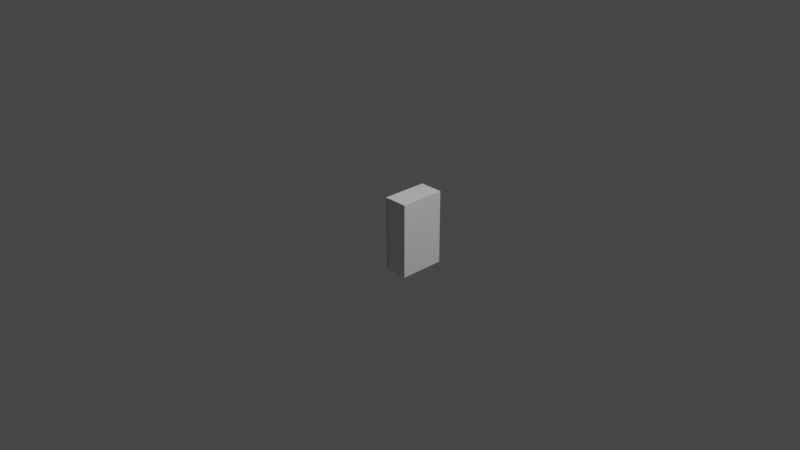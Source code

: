 # Source: Cupboard_Top_Single.blend  (saved by Blender 2.90.8; exported with 4.5.12 LTS)
import bpy
from mathutils import Matrix  # noqa: F401  (used for matrix-valued properties, if any)

bpy.ops.wm.read_factory_settings(use_empty=True)
scene = bpy.context.scene
scene.name = 'Scene'

# ---- collections
col_collection = bpy.data.collections.new('Collection'); scene.collection.children.link(col_collection)

# ---- world
world_world = bpy.data.worlds.new('World'); scene.world = world_world
world_world.use_nodes = True; world_world.node_tree.nodes.clear()
_N = world_world.node_tree.nodes; _L = world_world.node_tree.links
n0 = _N.new('ShaderNodeOutputWorld'); n0.name = 'World Output'; n0.location = (300, 300)
n1 = _N.new('ShaderNodeBackground'); n1.name = 'Background'; n1.location = (10, 300)
n1.inputs[0].default_value = (0.05088, 0.05088, 0.05088, 1.0)
_L.new(n1.outputs[0], n0.inputs[0])
n0.is_active_output = True
world_world.color = (0.05088, 0.05088, 0.05088)
world_world.use_sun_shadow = False
world_world.sun_shadow_jitter_overblur = 0.0

# ---- cameras
cam_camera = bpy.data.cameras.new('Camera')
cam_camera.clip_end = 100.0
cam_camera.ortho_scale = 7.314

# ---- lights
light_light = bpy.data.lights.new('Light', 'POINT')
light_light.transmission_factor = 0.0
light_light.energy = 1000.0
light_light.shadow_soft_size = 0.1
light_light.shadow_maximum_resolution = 0.006
light_light.use_absolute_resolution = True

# ---- meshes
me_cupboard_top_single = bpy.data.meshes.new('Cupboard_Top_Single')
me_cupboard_top_single.from_pydata([(0.16, -0.2462, -0.3885), (0.16, -0.2462, 0.4115), (0.16, 0.2462, -0.3885), (0.16, 0.2462, 0.4115), (-0.06817, -0.2462, -0.3885), (-0.06817, -0.2462, 0.4115), (-0.06817, 0.2462, -0.3885), (-0.06817, 0.2462, 0.4115), (0.1451, -0.2052, -0.3471), (0.1451, -0.2052, 0.3668), (0.1451, 0.2052, -0.3471), (0.1451, 0.2052, 0.3668), (-0.06817, -0.2052, -0.3471), (-0.06817, -0.2052, 0.3668), (-0.06817, 0.2052, -0.3471), (-0.06817, 0.2052, 0.3668), (0.16, -0.2462, -0.1242), (-0.06817, 0.2462, -0.1242), (0.16, 0.2462, -0.1242), (-0.06817, -0.2462, -0.1242), (0.1451, -0.2052, -0.1242), (-0.06817, 0.2052, -0.1242), (0.1451, 0.2052, -0.1242), (-0.06817, -0.2052, -0.1242), (-0.06817, 0.2462, -0.1514), (-0.06817, 0.2052, -0.1514), (0.16, -0.2462, -0.1514), (0.16, 0.2462, -0.1514), (-0.06817, -0.2462, -0.1514), (0.1451, -0.2052, -0.1514), (0.1451, 0.2052, -0.1514), (-0.06817, -0.2052, -0.1514), (0.16, -0.2462, 0.1121), (0.16, 0.2462, 0.1121), (-0.06817, -0.2462, 0.1121), (0.1451, -0.2052, 0.1121), (0.1451, 0.2052, 0.1121), (-0.06817, -0.2052, 0.1121), (-0.06817, 0.2462, 0.1121), (-0.06817, 0.2052, 0.1121), (0.16, -0.2462, 0.135), (0.16, 0.2462, 0.135), (-0.06817, -0.2462, 0.135), (0.1451, -0.2052, 0.135), (0.1451, 0.2052, 0.135), (-0.06817, -0.2052, 0.135), (-0.06817, 0.2462, 0.135), (-0.06817, 0.2052, 0.135), (-0.08438, -0.2462, 0.4115), (-0.08438, 0.2462, 0.4115), (-0.08438, 0.2462, -0.1514), (-0.08438, 0.2462, -0.3885), (-0.08438, -0.2462, 0.135), (-0.08438, -0.2462, -0.3885), (-0.08438, -0.2052, 0.3668), (-0.08438, 0.2052, 0.3668), (-0.08438, 0.2052, -0.1514), (-0.08438, 0.2052, -0.3471), (-0.08438, -0.2052, 0.135), (-0.08438, -0.2052, -0.3471), (-0.08438, 0.2462, 0.1121), (-0.08438, 0.2462, -0.1242), (-0.08438, -0.2462, -0.1514), (-0.08438, -0.2462, -0.1242), (-0.08438, 0.2052, 0.1121), (-0.08438, 0.2052, -0.1242), (-0.08438, -0.2052, -0.1514), (-0.08438, -0.2052, -0.1242), (-0.08438, -0.2462, 0.1121), (-0.08438, -0.2052, 0.1121), (-0.08438, 0.2462, 0.135), (-0.08438, 0.2052, 0.135)], [], [(0, 4, 6, 2), (27, 2, 6, 24), (5, 1, 3, 7), (26, 0, 2, 27), (28, 4, 0, 26), (8, 10, 14, 12), (30, 25, 14, 10), (13, 15, 11, 9), (29, 30, 10, 8), (31, 29, 8, 12), (45, 37, 69, 58), (28, 19, 63, 62), (46, 38, 60, 70), (25, 21, 65, 56), (37, 23, 67, 69), (14, 25, 56, 57), (37, 35, 20, 23), (35, 36, 22, 20), (36, 39, 21, 22), (34, 19, 16, 32), (32, 16, 18, 33), (33, 18, 17, 38), (5, 7, 49, 48), (17, 24, 50, 61), (21, 25, 31, 23), (22, 21, 23, 20), (19, 28, 26, 16), (16, 26, 27, 18), (18, 27, 24, 17), (25, 30, 29, 31), (41, 33, 38, 46), (40, 32, 33, 41), (42, 34, 32, 40), (35, 37, 39, 36), (45, 43, 44, 47), (38, 17, 61, 60), (31, 12, 59, 66), (12, 14, 57, 59), (13, 9, 43, 45), (9, 11, 44, 43), (11, 15, 47, 44), (5, 42, 40, 1), (1, 40, 41, 3), (3, 41, 46, 7), (34, 42, 52, 68), (37, 45, 47, 39), (48, 49, 55, 54), (50, 51, 57, 56), (52, 48, 54, 58), (51, 53, 59, 57), (62, 63, 67, 66), (60, 61, 65, 64), (53, 62, 66, 59), (61, 50, 56, 65), (70, 60, 64, 71), (63, 68, 69, 67), (49, 70, 71, 55), (68, 52, 58, 69), (6, 4, 53, 51), (13, 45, 58, 54), (39, 47, 71, 64), (7, 46, 70, 49), (24, 6, 51, 50), (21, 39, 64, 65), (47, 15, 55, 71), (4, 28, 62, 53), (15, 13, 54, 55), (19, 34, 68, 63), (42, 5, 48, 52), (23, 31, 66, 67)])
_uv = me_cupboard_top_single.uv_layers.new(name='UVMap')
_uv.uv.foreach_set('vector', [0.5529, 0.3573, 0.6528, 0.3573, 0.6528, 0.5729, 0.5529, 0.5729, 0.6586, 0.2519, 0.6586, 0.3557, 0.5587, 0.3557, 0.5587, 0.2519, 0.6683, 0.3573, 0.7681, 0.3573, 0.7681, 0.5729, 0.6683, 0.5729, 0.987, 0.5825, 0.987, 0.6863, 0.7715, 0.6863, 0.7715, 0.5825, 0.6664, 0.1094, 0.6664, 0.005587, 0.7663, 0.005587, 0.7663, 0.1094, 0.1854, 0.6146, 0.005798, 0.6146, 0.005798, 0.5213, 0.1854, 0.5213, 0.6648, 0.6632, 0.5715, 0.6632, 0.5715, 0.5775, 0.6648, 0.5775, 0.1852, 0.9888, 0.005581, 0.9888, 0.005581, 0.8954, 0.1852, 0.8954, 0.984, 0.1007, 0.8043, 0.1007, 0.8043, 0.01501, 0.984, 0.01501, 0.7588, 0.6632, 0.6655, 0.6632, 0.6655, 0.5775, 0.7588, 0.5775, 0.7588, 0.7886, 0.7588, 0.7785, 0.7659, 0.7785, 0.7659, 0.7886, 0.6664, 0.1094, 0.6664, 0.1212, 0.6593, 0.1212, 0.6593, 0.1094, 0.5587, 0.1265, 0.5587, 0.1366, 0.5516, 0.1366, 0.5516, 0.1265, 0.5715, 0.6632, 0.5715, 0.6751, 0.5644, 0.6751, 0.5644, 0.6632, 0.7588, 0.7785, 0.7588, 0.6751, 0.7659, 0.6751, 0.7659, 0.7785, 0.5715, 0.5775, 0.5715, 0.6632, 0.5644, 0.6632, 0.5644, 0.5775, 0.7588, 0.7785, 0.6655, 0.7785, 0.6655, 0.6751, 0.7588, 0.6751, 0.8043, 0.1126, 0.984, 0.1126, 0.984, 0.216, 0.8043, 0.216, 0.6648, 0.7785, 0.5715, 0.7785, 0.5715, 0.6751, 0.6648, 0.6751, 0.6664, 0.2247, 0.6664, 0.1212, 0.7663, 0.1212, 0.7663, 0.2247, 0.987, 0.4672, 0.987, 0.5706, 0.7715, 0.5706, 0.7715, 0.4672, 0.6586, 0.1366, 0.6586, 0.24, 0.5587, 0.24, 0.5587, 0.1366, 0.6683, 0.3573, 0.6683, 0.5729, 0.6612, 0.5729, 0.6612, 0.3573, 0.5587, 0.24, 0.5587, 0.2519, 0.5516, 0.2519, 0.5516, 0.24, 0.8043, 0.1126, 0.8043, 0.1007, 0.984, 0.1007, 0.984, 0.1126, 0.987, 0.6863, 0.987, 0.7796, 0.8074, 0.7796, 0.8074, 0.6863, 0.6664, 0.1212, 0.6664, 0.1094, 0.7663, 0.1094, 0.7663, 0.1212, 0.987, 0.5706, 0.987, 0.5825, 0.7715, 0.5825, 0.7715, 0.5706, 0.6586, 0.24, 0.6586, 0.2519, 0.5587, 0.2519, 0.5587, 0.24, 0.005798, 0.708, 0.005798, 0.6146, 0.1854, 0.6146, 0.1854, 0.708, 0.6586, 0.1265, 0.6586, 0.1366, 0.5587, 0.1366, 0.5587, 0.1265, 0.987, 0.4571, 0.987, 0.4672, 0.7715, 0.4672, 0.7715, 0.4571, 0.6664, 0.2347, 0.6664, 0.2247, 0.7663, 0.2247, 0.7663, 0.2347, 0.005581, 0.8954, 0.005581, 0.8021, 0.1852, 0.8021, 0.1852, 0.8954, 0.1854, 0.708, 0.1854, 0.8013, 0.005798, 0.8013, 0.005798, 0.708, 0.5587, 0.1366, 0.5587, 0.24, 0.5516, 0.24, 0.5516, 0.1366, 0.7588, 0.6632, 0.7588, 0.5775, 0.7659, 0.5775, 0.7659, 0.6632, 0.1854, 0.5213, 0.005798, 0.5213, 0.005798, 0.5142, 0.1854, 0.5142, 0.7588, 0.8901, 0.6655, 0.8901, 0.6655, 0.7886, 0.7588, 0.7886, 0.8043, 0.226, 0.984, 0.226, 0.984, 0.3275, 0.8043, 0.3275, 0.6648, 0.8901, 0.5715, 0.8901, 0.5715, 0.7886, 0.6648, 0.7886, 0.6664, 0.3558, 0.6664, 0.2347, 0.7663, 0.2347, 0.7663, 0.3558, 0.987, 0.3361, 0.987, 0.4571, 0.7715, 0.4571, 0.7715, 0.3361, 0.6586, 0.005475, 0.6586, 0.1265, 0.5587, 0.1265, 0.5587, 0.005474, 0.6664, 0.2247, 0.6664, 0.2347, 0.6593, 0.2347, 0.6593, 0.2247, 0.984, 0.216, 0.984, 0.226, 0.8043, 0.226, 0.8043, 0.216, 0.5528, 0.984, 0.3373, 0.984, 0.3552, 0.9644, 0.5349, 0.9644, 0.3373, 0.7376, 0.3373, 0.6338, 0.3552, 0.6519, 0.3552, 0.7376, 0.5528, 0.8629, 0.5528, 0.984, 0.5349, 0.9644, 0.5349, 0.8629, 0.3373, 0.6338, 0.5528, 0.6338, 0.5349, 0.6519, 0.3552, 0.6519, 0.5528, 0.7376, 0.5528, 0.7494, 0.5349, 0.7494, 0.5349, 0.7376, 0.3373, 0.8529, 0.3373, 0.7494, 0.3552, 0.7494, 0.3552, 0.8529, 0.5528, 0.6338, 0.5528, 0.7376, 0.5349, 0.7376, 0.5349, 0.6519, 0.3373, 0.7494, 0.3373, 0.7376, 0.3552, 0.7376, 0.3552, 0.7494, 0.3373, 0.8629, 0.3373, 0.8529, 0.3552, 0.8529, 0.3552, 0.8629, 0.5528, 0.7494, 0.5528, 0.8529, 0.5349, 0.8529, 0.5349, 0.7494, 0.3373, 0.984, 0.3373, 0.8629, 0.3552, 0.8629, 0.3552, 0.9644, 0.5528, 0.8529, 0.5528, 0.8629, 0.5349, 0.8629, 0.5349, 0.8529, 0.6528, 0.5729, 0.6528, 0.3573, 0.6599, 0.3573, 0.6599, 0.5729, 0.7588, 0.8901, 0.7588, 0.7886, 0.7659, 0.7886, 0.7659, 0.8901, 0.5715, 0.7785, 0.5715, 0.7886, 0.5644, 0.7886, 0.5644, 0.7785, 0.5587, 0.005474, 0.5587, 0.1265, 0.5516, 0.1265, 0.5516, 0.005475, 0.5587, 0.2519, 0.5587, 0.3557, 0.5516, 0.3557, 0.5516, 0.2519, 0.5715, 0.6751, 0.5715, 0.7785, 0.5644, 0.7785, 0.5644, 0.6751, 0.5715, 0.7886, 0.5715, 0.8901, 0.5644, 0.8901, 0.5644, 0.7886, 0.6664, 0.005587, 0.6664, 0.1094, 0.6593, 0.1094, 0.6593, 0.005588, 0.005581, 0.9888, 0.1852, 0.9888, 0.1852, 0.9959, 0.005581, 0.9959, 0.6664, 0.1212, 0.6664, 0.2247, 0.6593, 0.2247, 0.6593, 0.1212, 0.6664, 0.2347, 0.6664, 0.3558, 0.6593, 0.3558, 0.6593, 0.2347, 0.7588, 0.6751, 0.7588, 0.6632, 0.7659, 0.6632, 0.7659, 0.6751])
me_cupboard_top_single.materials.append(None)
me_cupboard_top_single.use_remesh_preserve_volume = False
me_cupboard_top_single.use_remesh_preserve_attributes = False
me_cupboard_top_single.use_mirror_vertex_groups = False
me_cupboard_top_single.update()
me_door_cupboard_top_single = bpy.data.meshes.new('Door_Cupboard_Top_Single')
me_door_cupboard_top_single.from_pydata([(0.001421, -0.43, -0.3179), (0.001421, -0.43, 0.3074), (0.005155, -0.06257, -0.3179), (0.005155, -0.06257, 0.3074), (-0.009754, -0.4046, -0.331), (-0.009754, -0.4046, 0.3204), (-0.006704, -0.08771, -0.331), (-0.006704, -0.08771, 0.3204), (-0.01079, -0.4924, -0.4036), (-0.01079, -0.4924, 0.3964), (-0.00579, 6.116e-05, -0.4036), (-0.00579, 6.078e-05, 0.3964), (-0.003438, -0.4047, -0.331), (-0.003438, -0.4047, 0.3204), (-0.000388, -0.08778, -0.331), (-0.000388, -0.08778, 0.3204), (0.0007861, -0.4925, -0.4036), (0.0007861, -0.4925, 0.3964), (0.00579, -6.082e-05, -0.4036), (0.00579, -6.119e-05, 0.3964), (-0.002987, -0.4299, -0.3179), (-0.002987, -0.4299, 0.3074), (0.0007462, -0.06253, -0.3179), (0.0007462, -0.06253, 0.3074), (-0.03899, -0.436, -0.05851), (-0.03934, -0.4651, -0.05851), (-0.03899, -0.436, 0.0862), (-0.03934, -0.4651, 0.0862), (-0.009203, -0.4364, -0.05851), (-0.009549, -0.4655, -0.05851), (-0.009203, -0.4364, 0.0862), (-0.009549, -0.4655, 0.0862), (-0.03399, -0.4361, -0.05334), (-0.03434, -0.4652, -0.05334), (-0.03399, -0.4361, 0.08104), (-0.03434, -0.4652, 0.08104), (-0.009203, -0.4364, -0.05334), (-0.009549, -0.4655, -0.05334), (-0.009203, -0.4364, 0.08104), (-0.009549, -0.4655, 0.08104)], [], [(0, 2, 22, 20), (6, 4, 12, 14), (16, 17, 9, 8), (18, 16, 8, 10), (19, 18, 10, 11), (17, 19, 11, 9), (5, 4, 8, 9), (4, 6, 10, 8), (6, 7, 11, 10), (7, 5, 9, 11), (13, 15, 14, 12), (7, 6, 14, 15), (4, 5, 13, 12), (5, 7, 15, 13), (0, 1, 17, 16), (2, 0, 16, 18), (3, 2, 18, 19), (1, 3, 19, 17), (21, 20, 22, 23), (2, 3, 23, 22), (1, 0, 20, 21), (3, 1, 21, 23), (24, 25, 27, 26), (26, 27, 31, 30), (28, 29, 25, 24), (32, 34, 35, 33), (34, 38, 39, 35), (36, 32, 33, 37), (24, 26, 34, 32), (27, 25, 33, 35), (26, 30, 38, 34), (31, 27, 35, 39), (28, 24, 32, 36), (25, 29, 37, 33)])
_uv = me_door_cupboard_top_single.uv_layers.new(name='UVMap')
_uv.uv.foreach_set('vector', [0.3647, 0.6703, 0.5223, 0.6703, 0.5224, 0.673, 0.3647, 0.673, 0.4343, 0.5782, 0.2986, 0.5782, 0.2986, 0.5755, 0.4343, 0.5755, 0.255, 0.6094, 0.255, 0.2668, 0.261, 0.2668, 0.261, 0.6093, 0.4718, 0.6143, 0.261, 0.6143, 0.261, 0.6093, 0.4718, 0.6093, 0.4778, 0.2668, 0.4778, 0.6093, 0.4718, 0.6093, 0.4718, 0.2668, 0.261, 0.2619, 0.4718, 0.2619, 0.4718, 0.2668, 0.261, 0.2668, 0.2986, 0.2993, 0.2986, 0.5782, 0.261, 0.6093, 0.261, 0.2668, 0.2986, 0.5782, 0.4343, 0.5782, 0.4718, 0.6093, 0.261, 0.6093, 0.4343, 0.5782, 0.4343, 0.2993, 0.4718, 0.2668, 0.4718, 0.6093, 0.4343, 0.2993, 0.2986, 0.2993, 0.261, 0.2668, 0.4718, 0.2668, 0.3305, 0.9459, 0.1918, 0.9459, 0.1918, 0.6607, 0.3305, 0.6607, 0.4343, 0.2993, 0.4343, 0.5782, 0.4294, 0.5783, 0.4294, 0.2994, 0.2986, 0.5782, 0.2986, 0.2993, 0.3034, 0.2993, 0.3034, 0.5782, 0.2986, 0.2993, 0.4343, 0.2993, 0.4342, 0.302, 0.2986, 0.302, 0.05226, 0.1607, 0.05226, 0.4344, 0.02489, 0.4734, 0.02489, 0.1232, 0.2131, 0.1607, 0.05226, 0.1607, 0.02489, 0.1232, 0.2405, 0.1232, 0.2131, 0.4344, 0.2131, 0.1607, 0.2405, 0.1232, 0.2405, 0.4734, 0.05226, 0.4344, 0.2131, 0.4344, 0.2405, 0.4734, 0.02489, 0.4734, 0.3647, 0.9414, 0.3647, 0.673, 0.5224, 0.673, 0.5224, 0.9414, 0.527, 0.673, 0.527, 0.9413, 0.5224, 0.9414, 0.5224, 0.673, 0.36, 0.9414, 0.36, 0.6731, 0.3647, 0.673, 0.3647, 0.9414, 0.5223, 0.9441, 0.3647, 0.9441, 0.3647, 0.9414, 0.5224, 0.9414, 0.1688, 0.2616, 0.1688, 0.2744, 0.1055, 0.2744, 0.1055, 0.2616, 0.1668, 0.2894, 0.1668, 0.2767, 0.1798, 0.2767, 0.1798, 0.2894, 0.09411, 0.2893, 0.09411, 0.2766, 0.1072, 0.2766, 0.1072, 0.2893, 0.1666, 0.2893, 0.1077, 0.2893, 0.1077, 0.2766, 0.1666, 0.2766, 0.169, 0.2617, 0.1798, 0.2617, 0.1798, 0.2744, 0.169, 0.2744, 0.09411, 0.2616, 0.105, 0.2616, 0.105, 0.2743, 0.09411, 0.2743, 0.1688, 0.2616, 0.1055, 0.2616, 0.1077, 0.2594, 0.1666, 0.2594, 0.1055, 0.2744, 0.1688, 0.2744, 0.1666, 0.2766, 0.1077, 0.2766, 0.1668, 0.2894, 0.1798, 0.2894, 0.1798, 0.2917, 0.169, 0.2917, 0.1798, 0.2767, 0.1668, 0.2767, 0.169, 0.2744, 0.1798, 0.2744, 0.09411, 0.2893, 0.1072, 0.2893, 0.105, 0.2916, 0.09411, 0.2916, 0.1072, 0.2766, 0.09411, 0.2766, 0.09411, 0.2743, 0.105, 0.2743])
me_door_cupboard_top_single.materials.append(None)
me_door_cupboard_top_single.use_remesh_preserve_volume = False
me_door_cupboard_top_single.use_remesh_preserve_attributes = False
me_door_cupboard_top_single.use_mirror_vertex_groups = False
me_door_cupboard_top_single.update()

# ---- objects
ob_light = bpy.data.objects.new('Light', light_light)
ob_camera = bpy.data.objects.new('Camera', cam_camera)
ob_cupboard_top_single = bpy.data.objects.new('Cupboard_Top_Single', me_cupboard_top_single)
ob_door_cupboard_top_single = bpy.data.objects.new('Door_Cupboard_Top_Single', me_door_cupboard_top_single)

# ---- transforms, parenting, visibility, modifiers, constraints
ob_light.location = (4.076, 1.005, 5.904)
ob_light.rotation_euler = (0.6503, 0.05522, 1.866)
ob_light.lock_rotations_4d = False
ob_light.empty_display_type = 'ARROWS'
ob_light.color = (0.0, 0.0, 0.0, 0.0)
ob_light.lineart.crease_threshold = 0.0
ob_camera.location = (7.359, -6.926, 4.958)
ob_camera.rotation_euler = (1.109, 0.0, 0.8149)
ob_camera.lock_rotations_4d = False
ob_camera.empty_display_type = 'ARROWS'
ob_camera.color = (0.0, 0.0, 0.0, 0.0)
ob_camera.display_type = 'WIRE'
ob_camera.lineart.crease_threshold = 0.0
ob_cupboard_top_single.location = (0.129, 0.04621, -0.1005)
ob_cupboard_top_single.lock_rotations_4d = False
ob_cupboard_top_single.empty_display_type = 'ARROWS'
ob_cupboard_top_single.lineart.crease_threshold = 0.0
ob_door_cupboard_top_single.location = (0.03875, 0.2922, -0.08607)
ob_door_cupboard_top_single.rotation_euler = (0.0, 0.0, -0.005934)
ob_door_cupboard_top_single.lock_rotations_4d = False
ob_door_cupboard_top_single.empty_display_type = 'ARROWS'
ob_door_cupboard_top_single.lineart.crease_threshold = 0.0
_c = ob_door_cupboard_top_single.constraints.new('LIMIT_ROTATION'); _c.name = 'Limit Rotation'
_c.use_limit_z = True
_c.min_z = -2.513
_c.max_z = -0.006632
_c.use_legacy_behavior = True

# ---- collection membership
col_collection.objects.link(ob_light)
col_collection.objects.link(ob_camera)
col_collection.objects.link(ob_cupboard_top_single)
col_collection.objects.link(ob_door_cupboard_top_single)

# ---- scene / render settings (as saved in the file)
scene.camera = ob_camera
scene.frame_start = 1; scene.frame_end = 30; scene.frame_set(1)
scene.render.engine = 'BLENDER_EEVEE_NEXT'
scene.cycles.use_denoising = False
scene.cycles.samples = 128
scene.cycles.sampling_pattern = 'TABULATED_SOBOL'
scene.cycles.use_adaptive_sampling = False
scene.cycles.use_light_tree = False
scene.view_settings.view_transform = 'Filmic'
bpy.context.view_layer.update()
